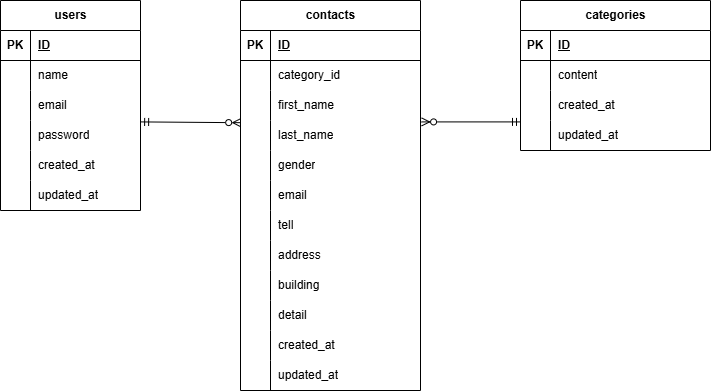

The diagram above was exported from draw.io. Its source (the exported page's mxGraphModel, read from the mxfile embedded in the PNG):
<mxGraphModel dx="1483" dy="1732" grid="1" gridSize="10" guides="1" tooltips="1" connect="1" arrows="1" fold="1" page="1" pageScale="1" pageWidth="827" pageHeight="1169" math="0" shadow="0">
  <root>
    <mxCell id="0" />
    <mxCell id="1" parent="0" />
    <mxCell id="28" value="&lt;span class=&quot;notion-enable-hover&quot; data-token-index=&quot;0&quot;&gt;users&lt;/span&gt;" style="shape=table;startSize=30;container=1;collapsible=1;childLayout=tableLayout;fixedRows=1;rowLines=0;fontStyle=1;align=center;resizeLast=1;html=1;" parent="1" vertex="1">
      <mxGeometry x="-480" y="-80" width="140" height="210" as="geometry" />
    </mxCell>
    <mxCell id="29" value="" style="shape=tableRow;horizontal=0;startSize=0;swimlaneHead=0;swimlaneBody=0;fillColor=none;collapsible=0;dropTarget=0;points=[[0,0.5],[1,0.5]];portConstraint=eastwest;top=0;left=0;right=0;bottom=1;" parent="28" vertex="1">
      <mxGeometry y="30" width="140" height="30" as="geometry" />
    </mxCell>
    <mxCell id="30" value="PK" style="shape=partialRectangle;connectable=0;fillColor=none;top=0;left=0;bottom=0;right=0;fontStyle=1;overflow=hidden;whiteSpace=wrap;html=1;" parent="29" vertex="1">
      <mxGeometry width="30" height="30" as="geometry">
        <mxRectangle width="30" height="30" as="alternateBounds" />
      </mxGeometry>
    </mxCell>
    <mxCell id="31" value="&lt;span class=&quot;notion-enable-hover&quot; data-token-index=&quot;0&quot;&gt;ID&lt;/span&gt;" style="shape=partialRectangle;connectable=0;fillColor=none;top=0;left=0;bottom=0;right=0;align=left;spacingLeft=6;fontStyle=5;overflow=hidden;whiteSpace=wrap;html=1;" parent="29" vertex="1">
      <mxGeometry x="30" width="110" height="30" as="geometry">
        <mxRectangle width="110" height="30" as="alternateBounds" />
      </mxGeometry>
    </mxCell>
    <mxCell id="35" value="" style="shape=tableRow;horizontal=0;startSize=0;swimlaneHead=0;swimlaneBody=0;fillColor=none;collapsible=0;dropTarget=0;points=[[0,0.5],[1,0.5]];portConstraint=eastwest;top=0;left=0;right=0;bottom=0;" parent="28" vertex="1">
      <mxGeometry y="60" width="140" height="30" as="geometry" />
    </mxCell>
    <mxCell id="36" value="" style="shape=partialRectangle;connectable=0;fillColor=none;top=0;left=0;bottom=0;right=0;editable=1;overflow=hidden;whiteSpace=wrap;html=1;" parent="35" vertex="1">
      <mxGeometry width="30" height="30" as="geometry">
        <mxRectangle width="30" height="30" as="alternateBounds" />
      </mxGeometry>
    </mxCell>
    <mxCell id="37" value="name" style="shape=partialRectangle;connectable=0;fillColor=none;top=0;left=0;bottom=0;right=0;align=left;spacingLeft=6;overflow=hidden;whiteSpace=wrap;html=1;" parent="35" vertex="1">
      <mxGeometry x="30" width="110" height="30" as="geometry">
        <mxRectangle width="110" height="30" as="alternateBounds" />
      </mxGeometry>
    </mxCell>
    <mxCell id="38" value="" style="shape=tableRow;horizontal=0;startSize=0;swimlaneHead=0;swimlaneBody=0;fillColor=none;collapsible=0;dropTarget=0;points=[[0,0.5],[1,0.5]];portConstraint=eastwest;top=0;left=0;right=0;bottom=0;" parent="28" vertex="1">
      <mxGeometry y="90" width="140" height="30" as="geometry" />
    </mxCell>
    <mxCell id="39" value="" style="shape=partialRectangle;connectable=0;fillColor=none;top=0;left=0;bottom=0;right=0;editable=1;overflow=hidden;whiteSpace=wrap;html=1;" parent="38" vertex="1">
      <mxGeometry width="30" height="30" as="geometry">
        <mxRectangle width="30" height="30" as="alternateBounds" />
      </mxGeometry>
    </mxCell>
    <mxCell id="40" value="email" style="shape=partialRectangle;connectable=0;fillColor=none;top=0;left=0;bottom=0;right=0;align=left;spacingLeft=6;overflow=hidden;whiteSpace=wrap;html=1;" parent="38" vertex="1">
      <mxGeometry x="30" width="110" height="30" as="geometry">
        <mxRectangle width="110" height="30" as="alternateBounds" />
      </mxGeometry>
    </mxCell>
    <mxCell id="44" style="shape=tableRow;horizontal=0;startSize=0;swimlaneHead=0;swimlaneBody=0;fillColor=none;collapsible=0;dropTarget=0;points=[[0,0.5],[1,0.5]];portConstraint=eastwest;top=0;left=0;right=0;bottom=0;" parent="28" vertex="1">
      <mxGeometry y="120" width="140" height="30" as="geometry" />
    </mxCell>
    <mxCell id="45" style="shape=partialRectangle;connectable=0;fillColor=none;top=0;left=0;bottom=0;right=0;editable=1;overflow=hidden;whiteSpace=wrap;html=1;" parent="44" vertex="1">
      <mxGeometry width="30" height="30" as="geometry">
        <mxRectangle width="30" height="30" as="alternateBounds" />
      </mxGeometry>
    </mxCell>
    <mxCell id="46" value="password" style="shape=partialRectangle;connectable=0;fillColor=none;top=0;left=0;bottom=0;right=0;align=left;spacingLeft=6;overflow=hidden;whiteSpace=wrap;html=1;" parent="44" vertex="1">
      <mxGeometry x="30" width="110" height="30" as="geometry">
        <mxRectangle width="110" height="30" as="alternateBounds" />
      </mxGeometry>
    </mxCell>
    <mxCell id="59" style="shape=tableRow;horizontal=0;startSize=0;swimlaneHead=0;swimlaneBody=0;fillColor=none;collapsible=0;dropTarget=0;points=[[0,0.5],[1,0.5]];portConstraint=eastwest;top=0;left=0;right=0;bottom=0;" parent="28" vertex="1">
      <mxGeometry y="150" width="140" height="30" as="geometry" />
    </mxCell>
    <mxCell id="60" style="shape=partialRectangle;connectable=0;fillColor=none;top=0;left=0;bottom=0;right=0;editable=1;overflow=hidden;whiteSpace=wrap;html=1;" parent="59" vertex="1">
      <mxGeometry width="30" height="30" as="geometry">
        <mxRectangle width="30" height="30" as="alternateBounds" />
      </mxGeometry>
    </mxCell>
    <mxCell id="61" value="&lt;span style=&quot;color: rgb(0, 0, 0);&quot;&gt;created_at&lt;/span&gt;" style="shape=partialRectangle;connectable=0;fillColor=none;top=0;left=0;bottom=0;right=0;align=left;spacingLeft=6;overflow=hidden;whiteSpace=wrap;html=1;" parent="59" vertex="1">
      <mxGeometry x="30" width="110" height="30" as="geometry">
        <mxRectangle width="110" height="30" as="alternateBounds" />
      </mxGeometry>
    </mxCell>
    <mxCell id="65" style="shape=tableRow;horizontal=0;startSize=0;swimlaneHead=0;swimlaneBody=0;fillColor=none;collapsible=0;dropTarget=0;points=[[0,0.5],[1,0.5]];portConstraint=eastwest;top=0;left=0;right=0;bottom=0;" parent="28" vertex="1">
      <mxGeometry y="180" width="140" height="30" as="geometry" />
    </mxCell>
    <mxCell id="66" style="shape=partialRectangle;connectable=0;fillColor=none;top=0;left=0;bottom=0;right=0;editable=1;overflow=hidden;whiteSpace=wrap;html=1;" parent="65" vertex="1">
      <mxGeometry width="30" height="30" as="geometry">
        <mxRectangle width="30" height="30" as="alternateBounds" />
      </mxGeometry>
    </mxCell>
    <mxCell id="67" value="&lt;span style=&quot;color: rgb(0, 0, 0);&quot;&gt;updated_at&lt;/span&gt;" style="shape=partialRectangle;connectable=0;fillColor=none;top=0;left=0;bottom=0;right=0;align=left;spacingLeft=6;overflow=hidden;whiteSpace=wrap;html=1;" parent="65" vertex="1">
      <mxGeometry x="30" width="110" height="30" as="geometry">
        <mxRectangle width="110" height="30" as="alternateBounds" />
      </mxGeometry>
    </mxCell>
    <mxCell id="86" value="contacts" style="shape=table;startSize=30;container=1;collapsible=1;childLayout=tableLayout;fixedRows=1;rowLines=0;fontStyle=1;align=center;resizeLast=1;html=1;" parent="1" vertex="1">
      <mxGeometry x="-240" y="-80" width="180" height="390" as="geometry" />
    </mxCell>
    <mxCell id="87" value="" style="shape=tableRow;horizontal=0;startSize=0;swimlaneHead=0;swimlaneBody=0;fillColor=none;collapsible=0;dropTarget=0;points=[[0,0.5],[1,0.5]];portConstraint=eastwest;top=0;left=0;right=0;bottom=1;" parent="86" vertex="1">
      <mxGeometry y="30" width="180" height="30" as="geometry" />
    </mxCell>
    <mxCell id="88" value="PK" style="shape=partialRectangle;connectable=0;fillColor=none;top=0;left=0;bottom=0;right=0;fontStyle=1;overflow=hidden;whiteSpace=wrap;html=1;" parent="87" vertex="1">
      <mxGeometry width="30" height="30" as="geometry">
        <mxRectangle width="30" height="30" as="alternateBounds" />
      </mxGeometry>
    </mxCell>
    <mxCell id="89" value="ID" style="shape=partialRectangle;connectable=0;fillColor=none;top=0;left=0;bottom=0;right=0;align=left;spacingLeft=6;fontStyle=5;overflow=hidden;whiteSpace=wrap;html=1;" parent="87" vertex="1">
      <mxGeometry x="30" width="150" height="30" as="geometry">
        <mxRectangle width="150" height="30" as="alternateBounds" />
      </mxGeometry>
    </mxCell>
    <mxCell id="90" value="" style="shape=tableRow;horizontal=0;startSize=0;swimlaneHead=0;swimlaneBody=0;fillColor=none;collapsible=0;dropTarget=0;points=[[0,0.5],[1,0.5]];portConstraint=eastwest;top=0;left=0;right=0;bottom=0;" parent="86" vertex="1">
      <mxGeometry y="60" width="180" height="30" as="geometry" />
    </mxCell>
    <mxCell id="91" value="" style="shape=partialRectangle;connectable=0;fillColor=none;top=0;left=0;bottom=0;right=0;editable=1;overflow=hidden;whiteSpace=wrap;html=1;" parent="90" vertex="1">
      <mxGeometry width="30" height="30" as="geometry">
        <mxRectangle width="30" height="30" as="alternateBounds" />
      </mxGeometry>
    </mxCell>
    <mxCell id="92" value="category_id" style="shape=partialRectangle;connectable=0;fillColor=none;top=0;left=0;bottom=0;right=0;align=left;spacingLeft=6;overflow=hidden;whiteSpace=wrap;html=1;" parent="90" vertex="1">
      <mxGeometry x="30" width="150" height="30" as="geometry">
        <mxRectangle width="150" height="30" as="alternateBounds" />
      </mxGeometry>
    </mxCell>
    <mxCell id="143" style="shape=tableRow;horizontal=0;startSize=0;swimlaneHead=0;swimlaneBody=0;fillColor=none;collapsible=0;dropTarget=0;points=[[0,0.5],[1,0.5]];portConstraint=eastwest;top=0;left=0;right=0;bottom=0;" parent="86" vertex="1">
      <mxGeometry y="90" width="180" height="30" as="geometry" />
    </mxCell>
    <mxCell id="144" style="shape=partialRectangle;connectable=0;fillColor=none;top=0;left=0;bottom=0;right=0;editable=1;overflow=hidden;whiteSpace=wrap;html=1;" parent="143" vertex="1">
      <mxGeometry width="30" height="30" as="geometry">
        <mxRectangle width="30" height="30" as="alternateBounds" />
      </mxGeometry>
    </mxCell>
    <mxCell id="145" value="&lt;span style=&quot;color: rgb(0, 0, 0);&quot;&gt;first_name&lt;/span&gt;" style="shape=partialRectangle;connectable=0;fillColor=none;top=0;left=0;bottom=0;right=0;align=left;spacingLeft=6;overflow=hidden;whiteSpace=wrap;html=1;" parent="143" vertex="1">
      <mxGeometry x="30" width="150" height="30" as="geometry">
        <mxRectangle width="150" height="30" as="alternateBounds" />
      </mxGeometry>
    </mxCell>
    <mxCell id="146" style="shape=tableRow;horizontal=0;startSize=0;swimlaneHead=0;swimlaneBody=0;fillColor=none;collapsible=0;dropTarget=0;points=[[0,0.5],[1,0.5]];portConstraint=eastwest;top=0;left=0;right=0;bottom=0;" parent="86" vertex="1">
      <mxGeometry y="120" width="180" height="30" as="geometry" />
    </mxCell>
    <mxCell id="147" style="shape=partialRectangle;connectable=0;fillColor=none;top=0;left=0;bottom=0;right=0;editable=1;overflow=hidden;whiteSpace=wrap;html=1;" parent="146" vertex="1">
      <mxGeometry width="30" height="30" as="geometry">
        <mxRectangle width="30" height="30" as="alternateBounds" />
      </mxGeometry>
    </mxCell>
    <mxCell id="148" value="&lt;span style=&quot;color: rgb(0, 0, 0);&quot;&gt;last_name&lt;/span&gt;" style="shape=partialRectangle;connectable=0;fillColor=none;top=0;left=0;bottom=0;right=0;align=left;spacingLeft=6;overflow=hidden;whiteSpace=wrap;html=1;" parent="146" vertex="1">
      <mxGeometry x="30" width="150" height="30" as="geometry">
        <mxRectangle width="150" height="30" as="alternateBounds" />
      </mxGeometry>
    </mxCell>
    <mxCell id="244" style="shape=tableRow;horizontal=0;startSize=0;swimlaneHead=0;swimlaneBody=0;fillColor=none;collapsible=0;dropTarget=0;points=[[0,0.5],[1,0.5]];portConstraint=eastwest;top=0;left=0;right=0;bottom=0;" parent="86" vertex="1">
      <mxGeometry y="150" width="180" height="30" as="geometry" />
    </mxCell>
    <mxCell id="245" style="shape=partialRectangle;connectable=0;fillColor=none;top=0;left=0;bottom=0;right=0;editable=1;overflow=hidden;whiteSpace=wrap;html=1;" parent="244" vertex="1">
      <mxGeometry width="30" height="30" as="geometry">
        <mxRectangle width="30" height="30" as="alternateBounds" />
      </mxGeometry>
    </mxCell>
    <mxCell id="246" value="&lt;span style=&quot;color: rgb(0, 0, 0);&quot;&gt;gender&lt;/span&gt;" style="shape=partialRectangle;connectable=0;fillColor=none;top=0;left=0;bottom=0;right=0;align=left;spacingLeft=6;overflow=hidden;whiteSpace=wrap;html=1;" parent="244" vertex="1">
      <mxGeometry x="30" width="150" height="30" as="geometry">
        <mxRectangle width="150" height="30" as="alternateBounds" />
      </mxGeometry>
    </mxCell>
    <mxCell id="247" style="shape=tableRow;horizontal=0;startSize=0;swimlaneHead=0;swimlaneBody=0;fillColor=none;collapsible=0;dropTarget=0;points=[[0,0.5],[1,0.5]];portConstraint=eastwest;top=0;left=0;right=0;bottom=0;" parent="86" vertex="1">
      <mxGeometry y="180" width="180" height="30" as="geometry" />
    </mxCell>
    <mxCell id="248" style="shape=partialRectangle;connectable=0;fillColor=none;top=0;left=0;bottom=0;right=0;editable=1;overflow=hidden;whiteSpace=wrap;html=1;" parent="247" vertex="1">
      <mxGeometry width="30" height="30" as="geometry">
        <mxRectangle width="30" height="30" as="alternateBounds" />
      </mxGeometry>
    </mxCell>
    <mxCell id="249" value="&lt;span style=&quot;color: rgb(0, 0, 0);&quot;&gt;email&lt;/span&gt;" style="shape=partialRectangle;connectable=0;fillColor=none;top=0;left=0;bottom=0;right=0;align=left;spacingLeft=6;overflow=hidden;whiteSpace=wrap;html=1;" parent="247" vertex="1">
      <mxGeometry x="30" width="150" height="30" as="geometry">
        <mxRectangle width="150" height="30" as="alternateBounds" />
      </mxGeometry>
    </mxCell>
    <mxCell id="274" style="shape=tableRow;horizontal=0;startSize=0;swimlaneHead=0;swimlaneBody=0;fillColor=none;collapsible=0;dropTarget=0;points=[[0,0.5],[1,0.5]];portConstraint=eastwest;top=0;left=0;right=0;bottom=0;" vertex="1" parent="86">
      <mxGeometry y="210" width="180" height="30" as="geometry" />
    </mxCell>
    <mxCell id="275" style="shape=partialRectangle;connectable=0;fillColor=none;top=0;left=0;bottom=0;right=0;editable=1;overflow=hidden;whiteSpace=wrap;html=1;" vertex="1" parent="274">
      <mxGeometry width="30" height="30" as="geometry">
        <mxRectangle width="30" height="30" as="alternateBounds" />
      </mxGeometry>
    </mxCell>
    <mxCell id="276" value="tell" style="shape=partialRectangle;connectable=0;fillColor=none;top=0;left=0;bottom=0;right=0;align=left;spacingLeft=6;overflow=hidden;whiteSpace=wrap;html=1;" vertex="1" parent="274">
      <mxGeometry x="30" width="150" height="30" as="geometry">
        <mxRectangle width="150" height="30" as="alternateBounds" />
      </mxGeometry>
    </mxCell>
    <mxCell id="277" style="shape=tableRow;horizontal=0;startSize=0;swimlaneHead=0;swimlaneBody=0;fillColor=none;collapsible=0;dropTarget=0;points=[[0,0.5],[1,0.5]];portConstraint=eastwest;top=0;left=0;right=0;bottom=0;" vertex="1" parent="86">
      <mxGeometry y="240" width="180" height="30" as="geometry" />
    </mxCell>
    <mxCell id="278" style="shape=partialRectangle;connectable=0;fillColor=none;top=0;left=0;bottom=0;right=0;editable=1;overflow=hidden;whiteSpace=wrap;html=1;" vertex="1" parent="277">
      <mxGeometry width="30" height="30" as="geometry">
        <mxRectangle width="30" height="30" as="alternateBounds" />
      </mxGeometry>
    </mxCell>
    <mxCell id="279" value="address" style="shape=partialRectangle;connectable=0;fillColor=none;top=0;left=0;bottom=0;right=0;align=left;spacingLeft=6;overflow=hidden;whiteSpace=wrap;html=1;" vertex="1" parent="277">
      <mxGeometry x="30" width="150" height="30" as="geometry">
        <mxRectangle width="150" height="30" as="alternateBounds" />
      </mxGeometry>
    </mxCell>
    <mxCell id="280" style="shape=tableRow;horizontal=0;startSize=0;swimlaneHead=0;swimlaneBody=0;fillColor=none;collapsible=0;dropTarget=0;points=[[0,0.5],[1,0.5]];portConstraint=eastwest;top=0;left=0;right=0;bottom=0;" vertex="1" parent="86">
      <mxGeometry y="270" width="180" height="30" as="geometry" />
    </mxCell>
    <mxCell id="281" style="shape=partialRectangle;connectable=0;fillColor=none;top=0;left=0;bottom=0;right=0;editable=1;overflow=hidden;whiteSpace=wrap;html=1;" vertex="1" parent="280">
      <mxGeometry width="30" height="30" as="geometry">
        <mxRectangle width="30" height="30" as="alternateBounds" />
      </mxGeometry>
    </mxCell>
    <mxCell id="282" value="building" style="shape=partialRectangle;connectable=0;fillColor=none;top=0;left=0;bottom=0;right=0;align=left;spacingLeft=6;overflow=hidden;whiteSpace=wrap;html=1;" vertex="1" parent="280">
      <mxGeometry x="30" width="150" height="30" as="geometry">
        <mxRectangle width="150" height="30" as="alternateBounds" />
      </mxGeometry>
    </mxCell>
    <mxCell id="283" style="shape=tableRow;horizontal=0;startSize=0;swimlaneHead=0;swimlaneBody=0;fillColor=none;collapsible=0;dropTarget=0;points=[[0,0.5],[1,0.5]];portConstraint=eastwest;top=0;left=0;right=0;bottom=0;" vertex="1" parent="86">
      <mxGeometry y="300" width="180" height="30" as="geometry" />
    </mxCell>
    <mxCell id="284" style="shape=partialRectangle;connectable=0;fillColor=none;top=0;left=0;bottom=0;right=0;editable=1;overflow=hidden;whiteSpace=wrap;html=1;" vertex="1" parent="283">
      <mxGeometry width="30" height="30" as="geometry">
        <mxRectangle width="30" height="30" as="alternateBounds" />
      </mxGeometry>
    </mxCell>
    <mxCell id="285" value="detail" style="shape=partialRectangle;connectable=0;fillColor=none;top=0;left=0;bottom=0;right=0;align=left;spacingLeft=6;overflow=hidden;whiteSpace=wrap;html=1;" vertex="1" parent="283">
      <mxGeometry x="30" width="150" height="30" as="geometry">
        <mxRectangle width="150" height="30" as="alternateBounds" />
      </mxGeometry>
    </mxCell>
    <mxCell id="93" value="" style="shape=tableRow;horizontal=0;startSize=0;swimlaneHead=0;swimlaneBody=0;fillColor=none;collapsible=0;dropTarget=0;points=[[0,0.5],[1,0.5]];portConstraint=eastwest;top=0;left=0;right=0;bottom=0;" parent="86" vertex="1">
      <mxGeometry y="330" width="180" height="30" as="geometry" />
    </mxCell>
    <mxCell id="94" value="" style="shape=partialRectangle;connectable=0;fillColor=none;top=0;left=0;bottom=0;right=0;editable=1;overflow=hidden;whiteSpace=wrap;html=1;" parent="93" vertex="1">
      <mxGeometry width="30" height="30" as="geometry">
        <mxRectangle width="30" height="30" as="alternateBounds" />
      </mxGeometry>
    </mxCell>
    <mxCell id="95" value="&lt;span style=&quot;color: rgb(0, 0, 0);&quot;&gt;created_at&lt;/span&gt;" style="shape=partialRectangle;connectable=0;fillColor=none;top=0;left=0;bottom=0;right=0;align=left;spacingLeft=6;overflow=hidden;whiteSpace=wrap;html=1;" parent="93" vertex="1">
      <mxGeometry x="30" width="150" height="30" as="geometry">
        <mxRectangle width="150" height="30" as="alternateBounds" />
      </mxGeometry>
    </mxCell>
    <mxCell id="96" value="" style="shape=tableRow;horizontal=0;startSize=0;swimlaneHead=0;swimlaneBody=0;fillColor=none;collapsible=0;dropTarget=0;points=[[0,0.5],[1,0.5]];portConstraint=eastwest;top=0;left=0;right=0;bottom=0;" parent="86" vertex="1">
      <mxGeometry y="360" width="180" height="30" as="geometry" />
    </mxCell>
    <mxCell id="97" value="" style="shape=partialRectangle;connectable=0;fillColor=none;top=0;left=0;bottom=0;right=0;editable=1;overflow=hidden;whiteSpace=wrap;html=1;" parent="96" vertex="1">
      <mxGeometry width="30" height="30" as="geometry">
        <mxRectangle width="30" height="30" as="alternateBounds" />
      </mxGeometry>
    </mxCell>
    <mxCell id="98" value="&lt;span style=&quot;color: rgb(0, 0, 0);&quot;&gt;updated_at&lt;/span&gt;" style="shape=partialRectangle;connectable=0;fillColor=none;top=0;left=0;bottom=0;right=0;align=left;spacingLeft=6;overflow=hidden;whiteSpace=wrap;html=1;" parent="96" vertex="1">
      <mxGeometry x="30" width="150" height="30" as="geometry">
        <mxRectangle width="150" height="30" as="alternateBounds" />
      </mxGeometry>
    </mxCell>
    <mxCell id="99" value="categories" style="shape=table;startSize=30;container=1;collapsible=1;childLayout=tableLayout;fixedRows=1;rowLines=0;fontStyle=1;align=center;resizeLast=1;html=1;" parent="1" vertex="1">
      <mxGeometry x="40" y="-80" width="190.00000000000023" height="150" as="geometry" />
    </mxCell>
    <mxCell id="100" value="" style="shape=tableRow;horizontal=0;startSize=0;swimlaneHead=0;swimlaneBody=0;fillColor=none;collapsible=0;dropTarget=0;points=[[0,0.5],[1,0.5]];portConstraint=eastwest;top=0;left=0;right=0;bottom=1;" parent="99" vertex="1">
      <mxGeometry y="30" width="190.00000000000023" height="30" as="geometry" />
    </mxCell>
    <mxCell id="101" value="PK" style="shape=partialRectangle;connectable=0;fillColor=none;top=0;left=0;bottom=0;right=0;fontStyle=1;overflow=hidden;whiteSpace=wrap;html=1;" parent="100" vertex="1">
      <mxGeometry width="30" height="30" as="geometry">
        <mxRectangle width="30" height="30" as="alternateBounds" />
      </mxGeometry>
    </mxCell>
    <mxCell id="102" value="ID" style="shape=partialRectangle;connectable=0;fillColor=none;top=0;left=0;bottom=0;right=0;align=left;spacingLeft=6;fontStyle=5;overflow=hidden;whiteSpace=wrap;html=1;" parent="100" vertex="1">
      <mxGeometry x="30" width="160.00000000000023" height="30" as="geometry">
        <mxRectangle width="160.00000000000023" height="30" as="alternateBounds" />
      </mxGeometry>
    </mxCell>
    <mxCell id="103" value="" style="shape=tableRow;horizontal=0;startSize=0;swimlaneHead=0;swimlaneBody=0;fillColor=none;collapsible=0;dropTarget=0;points=[[0,0.5],[1,0.5]];portConstraint=eastwest;top=0;left=0;right=0;bottom=0;" parent="99" vertex="1">
      <mxGeometry y="60" width="190.00000000000023" height="30" as="geometry" />
    </mxCell>
    <mxCell id="104" value="" style="shape=partialRectangle;connectable=0;fillColor=none;top=0;left=0;bottom=0;right=0;editable=1;overflow=hidden;whiteSpace=wrap;html=1;" parent="103" vertex="1">
      <mxGeometry width="30" height="30" as="geometry">
        <mxRectangle width="30" height="30" as="alternateBounds" />
      </mxGeometry>
    </mxCell>
    <mxCell id="105" value="&lt;span style=&quot;color: rgb(0, 0, 0);&quot;&gt;content&lt;/span&gt;" style="shape=partialRectangle;connectable=0;fillColor=none;top=0;left=0;bottom=0;right=0;align=left;spacingLeft=6;overflow=hidden;whiteSpace=wrap;html=1;" parent="103" vertex="1">
      <mxGeometry x="30" width="160.00000000000023" height="30" as="geometry">
        <mxRectangle width="160.00000000000023" height="30" as="alternateBounds" />
      </mxGeometry>
    </mxCell>
    <mxCell id="106" value="" style="shape=tableRow;horizontal=0;startSize=0;swimlaneHead=0;swimlaneBody=0;fillColor=none;collapsible=0;dropTarget=0;points=[[0,0.5],[1,0.5]];portConstraint=eastwest;top=0;left=0;right=0;bottom=0;" parent="99" vertex="1">
      <mxGeometry y="90" width="190.00000000000023" height="30" as="geometry" />
    </mxCell>
    <mxCell id="107" value="" style="shape=partialRectangle;connectable=0;fillColor=none;top=0;left=0;bottom=0;right=0;editable=1;overflow=hidden;whiteSpace=wrap;html=1;" parent="106" vertex="1">
      <mxGeometry width="30" height="30" as="geometry">
        <mxRectangle width="30" height="30" as="alternateBounds" />
      </mxGeometry>
    </mxCell>
    <mxCell id="108" value="&lt;span style=&quot;color: rgb(0, 0, 0);&quot;&gt;created_at&lt;/span&gt;" style="shape=partialRectangle;connectable=0;fillColor=none;top=0;left=0;bottom=0;right=0;align=left;spacingLeft=6;overflow=hidden;whiteSpace=wrap;html=1;" parent="106" vertex="1">
      <mxGeometry x="30" width="160.00000000000023" height="30" as="geometry">
        <mxRectangle width="160.00000000000023" height="30" as="alternateBounds" />
      </mxGeometry>
    </mxCell>
    <mxCell id="109" value="" style="shape=tableRow;horizontal=0;startSize=0;swimlaneHead=0;swimlaneBody=0;fillColor=none;collapsible=0;dropTarget=0;points=[[0,0.5],[1,0.5]];portConstraint=eastwest;top=0;left=0;right=0;bottom=0;" parent="99" vertex="1">
      <mxGeometry y="120" width="190.00000000000023" height="30" as="geometry" />
    </mxCell>
    <mxCell id="110" value="" style="shape=partialRectangle;connectable=0;fillColor=none;top=0;left=0;bottom=0;right=0;editable=1;overflow=hidden;whiteSpace=wrap;html=1;" parent="109" vertex="1">
      <mxGeometry width="30" height="30" as="geometry">
        <mxRectangle width="30" height="30" as="alternateBounds" />
      </mxGeometry>
    </mxCell>
    <mxCell id="111" value="&lt;span style=&quot;color: rgb(0, 0, 0);&quot;&gt;updated_at&lt;/span&gt;" style="shape=partialRectangle;connectable=0;fillColor=none;top=0;left=0;bottom=0;right=0;align=left;spacingLeft=6;overflow=hidden;whiteSpace=wrap;html=1;" parent="109" vertex="1">
      <mxGeometry x="30" width="160.00000000000023" height="30" as="geometry">
        <mxRectangle width="160.00000000000023" height="30" as="alternateBounds" />
      </mxGeometry>
    </mxCell>
    <mxCell id="268" style="edgeStyle=none;html=1;entryX=1;entryY=0.5;entryDx=0;entryDy=0;endArrow=ERone;endFill=0;startArrow=ERzeroToMany;startFill=0;" parent="1" target="253" edge="1">
      <mxGeometry relative="1" as="geometry">
        <mxPoint x="-140" y="55" as="sourcePoint" />
      </mxGeometry>
    </mxCell>
    <mxCell id="269" style="edgeStyle=none;html=1;exitX=0.001;exitY=0.073;exitDx=0;exitDy=0;entryX=1.001;entryY=1.047;entryDx=0;entryDy=0;entryPerimeter=0;startArrow=ERzeroToMany;startFill=0;endArrow=ERmandOne;endFill=0;exitPerimeter=0;" parent="1" source="146" target="38" edge="1">
      <mxGeometry relative="1" as="geometry">
        <mxPoint x="-120" y="100" as="sourcePoint" />
        <mxPoint x="-795.56" y="270.5999999999999" as="targetPoint" />
      </mxGeometry>
    </mxCell>
    <mxCell id="272" style="edgeStyle=none;html=1;entryX=0;entryY=0.047;entryDx=0;entryDy=0;entryPerimeter=0;exitX=1.006;exitY=1.047;exitDx=0;exitDy=0;exitPerimeter=0;endArrow=ERmandOne;endFill=0;startArrow=ERzeroToMany;startFill=0;" parent="1" source="143" target="109" edge="1">
      <mxGeometry relative="1" as="geometry">
        <mxPoint x="40.00999999999999" y="117.6" as="sourcePoint" />
        <mxPoint x="40" y="10.000000000000085" as="targetPoint" />
      </mxGeometry>
    </mxCell>
  </root>
</mxGraphModel>